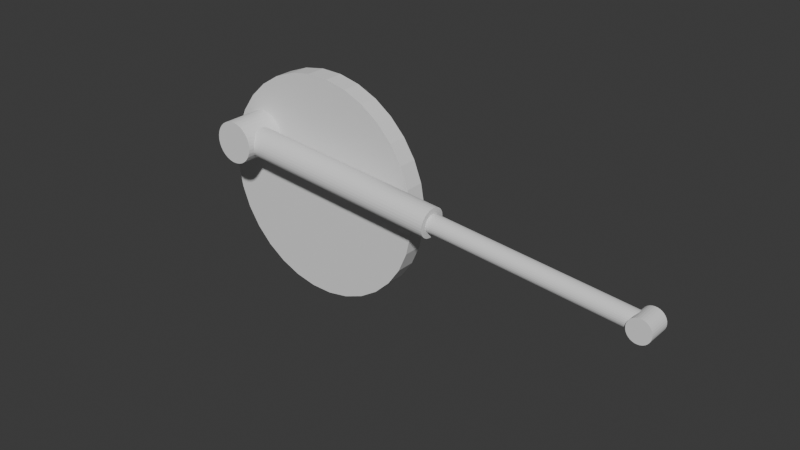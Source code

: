 # Source: TLOK.blend  (saved by Blender 4.3.34; exported with 4.5.12 LTS)
import bpy
from mathutils import Matrix  # noqa: F401  (used for matrix-valued properties, if any)

bpy.ops.wm.read_factory_settings(use_empty=True)
scene = bpy.context.scene
scene.name = 'Scene'

# ---- collections
col_collection = bpy.data.collections.new('Collection'); scene.collection.children.link(col_collection)

# ---- world
world_world = bpy.data.worlds.new('World'); scene.world = world_world
world_world.use_nodes = True; world_world.node_tree.nodes.clear()
_N = world_world.node_tree.nodes; _L = world_world.node_tree.links
n0 = _N.new('ShaderNodeOutputWorld'); n0.name = 'World Output'; n0.location = (300, 300)
n1 = _N.new('ShaderNodeBackground'); n1.name = 'Background'; n1.location = (10, 300)
n1.inputs[0].default_value = (0.05088, 0.05088, 0.05088, 1.0)
_L.new(n1.outputs[0], n0.inputs[0])
n0.is_active_output = True
world_world.color = (0.05088, 0.05088, 0.05088)
world_world.sun_shadow_jitter_overblur = 0.0

# ---- meshes
me_cylinder = bpy.data.meshes.new('Cylinder')
me_cylinder.from_pydata([(0.0, 1.0, -1.0), (0.0, 1.0, 1.0), (0.1951, 0.9808, -1.0), (0.1951, 0.9808, 1.0), (0.3827, 0.9239, -1.0), (0.3827, 0.9239, 1.0), (0.5556, 0.8315, -1.0), (0.5556, 0.8315, 1.0), (0.7071, 0.7071, -1.0), (0.7071, 0.7071, 1.0), (0.8315, 0.5556, -1.0), (0.8315, 0.5556, 1.0), (0.9239, 0.3827, -1.0), (0.9239, 0.3827, 1.0), (0.9808, 0.1951, -1.0), (0.9808, 0.1951, 1.0), (1.0, 0.0, -1.0), (1.0, 0.0, 1.0), (0.9808, -0.1951, -1.0), (0.9808, -0.1951, 1.0), (0.9239, -0.3827, -1.0), (0.9239, -0.3827, 1.0), (0.8315, -0.5556, -1.0), (0.8315, -0.5556, 1.0), (0.7071, -0.7071, -1.0), (0.7071, -0.7071, 1.0), (0.5556, -0.8315, -1.0), (0.5556, -0.8315, 1.0), (0.3827, -0.9239, -1.0), (0.3827, -0.9239, 1.0), (0.1951, -0.9808, -1.0), (0.1951, -0.9808, 1.0), (0.0, -1.0, -1.0), (0.0, -1.0, 1.0), (-0.1951, -0.9808, -1.0), (-0.1951, -0.9808, 1.0), (-0.3827, -0.9239, -1.0), (-0.3827, -0.9239, 1.0), (-0.5556, -0.8315, -1.0), (-0.5556, -0.8315, 1.0), (-0.7071, -0.7071, -1.0), (-0.7071, -0.7071, 1.0), (-0.8315, -0.5556, -1.0), (-0.8315, -0.5556, 1.0), (-0.9239, -0.3827, -1.0), (-0.9239, -0.3827, 1.0), (-0.9808, -0.1951, -1.0), (-0.9808, -0.1951, 1.0), (-1.0, 0.0, -1.0), (-1.0, 0.0, 1.0), (-0.9808, 0.1951, -1.0), (-0.9808, 0.1951, 1.0), (-0.9239, 0.3827, -1.0), (-0.9239, 0.3827, 1.0), (-0.8315, 0.5556, -1.0), (-0.8315, 0.5556, 1.0), (-0.7071, 0.7071, -1.0), (-0.7071, 0.7071, 1.0), (-0.5556, 0.8315, -1.0), (-0.5556, 0.8315, 1.0), (-0.3827, 0.9239, -1.0), (-0.3827, 0.9239, 1.0), (-0.1951, 0.9808, -1.0), (-0.1951, 0.9808, 1.0)], [], [(0, 1, 3, 2), (2, 3, 5, 4), (4, 5, 7, 6), (6, 7, 9, 8), (8, 9, 11, 10), (10, 11, 13, 12), (12, 13, 15, 14), (14, 15, 17, 16), (16, 17, 19, 18), (18, 19, 21, 20), (20, 21, 23, 22), (22, 23, 25, 24), (24, 25, 27, 26), (26, 27, 29, 28), (28, 29, 31, 30), (30, 31, 33, 32), (32, 33, 35, 34), (34, 35, 37, 36), (36, 37, 39, 38), (38, 39, 41, 40), (40, 41, 43, 42), (42, 43, 45, 44), (44, 45, 47, 46), (46, 47, 49, 48), (48, 49, 51, 50), (50, 51, 53, 52), (52, 53, 55, 54), (54, 55, 57, 56), (56, 57, 59, 58), (58, 59, 61, 60), (3, 1, 63, 61, 59, 57, 55, 53, 51, 49, 47, 45, 43, 41, 39, 37, 35, 33, 31, 29, 27, 25, 23, 21, 19, 17, 15, 13, 11, 9, 7, 5), (60, 61, 63, 62), (62, 63, 1, 0), (0, 2, 4, 6, 8, 10, 12, 14, 16, 18, 20, 22, 24, 26, 28, 30, 32, 34, 36, 38, 40, 42, 44, 46, 48, 50, 52, 54, 56, 58, 60, 62)])
_uv = me_cylinder.uv_layers.new(name='UVMap')
_uv.uv.foreach_set('vector', [1.0, 0.5, 1.0, 1.0, 0.9688, 1.0, 0.9688, 0.5, 0.9688, 0.5, 0.9688, 1.0, 0.9375, 1.0, 0.9375, 0.5, 0.9375, 0.5, 0.9375, 1.0, 0.9062, 1.0, 0.9062, 0.5, 0.9062, 0.5, 0.9062, 1.0, 0.875, 1.0, 0.875, 0.5, 0.875, 0.5, 0.875, 1.0, 0.8438, 1.0, 0.8438, 0.5, 0.8438, 0.5, 0.8438, 1.0, 0.8125, 1.0, 0.8125, 0.5, 0.8125, 0.5, 0.8125, 1.0, 0.7812, 1.0, 0.7812, 0.5, 0.7812, 0.5, 0.7812, 1.0, 0.75, 1.0, 0.75, 0.5, 0.75, 0.5, 0.75, 1.0, 0.7188, 1.0, 0.7188, 0.5, 0.7188, 0.5, 0.7188, 1.0, 0.6875, 1.0, 0.6875, 0.5, 0.6875, 0.5, 0.6875, 1.0, 0.6562, 1.0, 0.6562, 0.5, 0.6562, 0.5, 0.6562, 1.0, 0.625, 1.0, 0.625, 0.5, 0.625, 0.5, 0.625, 1.0, 0.5938, 1.0, 0.5938, 0.5, 0.5938, 0.5, 0.5938, 1.0, 0.5625, 1.0, 0.5625, 0.5, 0.5625, 0.5, 0.5625, 1.0, 0.5312, 1.0, 0.5312, 0.5, 0.5312, 0.5, 0.5312, 1.0, 0.5, 1.0, 0.5, 0.5, 0.5, 0.5, 0.5, 1.0, 0.4688, 1.0, 0.4688, 0.5, 0.4688, 0.5, 0.4688, 1.0, 0.4375, 1.0, 0.4375, 0.5, 0.4375, 0.5, 0.4375, 1.0, 0.4062, 1.0, 0.4062, 0.5, 0.4062, 0.5, 0.4062, 1.0, 0.375, 1.0, 0.375, 0.5, 0.375, 0.5, 0.375, 1.0, 0.3438, 1.0, 0.3438, 0.5, 0.3438, 0.5, 0.3438, 1.0, 0.3125, 1.0, 0.3125, 0.5, 0.3125, 0.5, 0.3125, 1.0, 0.2812, 1.0, 0.2812, 0.5, 0.2812, 0.5, 0.2812, 1.0, 0.25, 1.0, 0.25, 0.5, 0.25, 0.5, 0.25, 1.0, 0.2188, 1.0, 0.2188, 0.5, 0.2188, 0.5, 0.2188, 1.0, 0.1875, 1.0, 0.1875, 0.5, 0.1875, 0.5, 0.1875, 1.0, 0.1562, 1.0, 0.1562, 0.5, 0.1562, 0.5, 0.1562, 1.0, 0.125, 1.0, 0.125, 0.5, 0.125, 0.5, 0.125, 1.0, 0.09375, 1.0, 0.09375, 0.5, 0.09375, 0.5, 0.09375, 1.0, 0.0625, 1.0, 0.0625, 0.5, 0.2968, 0.4854, 0.25, 0.49, 0.2032, 0.4854, 0.1582, 0.4717, 0.1167, 0.4496, 0.08029, 0.4197, 0.05045, 0.3833, 0.02827, 0.3418, 0.01461, 0.2968, 0.01, 0.25, 0.01461, 0.2032, 0.02827, 0.1582, 0.05045, 0.1167, 0.08029, 0.08029, 0.1167, 0.05045, 0.1582, 0.02827, 0.2032, 0.01461, 0.25, 0.01, 0.2968, 0.01461, 0.3418, 0.02827, 0.3833, 0.05045, 0.4197, 0.08029, 0.4496, 0.1167, 0.4717, 0.1582, 0.4854, 0.2032, 0.49, 0.25, 0.4854, 0.2968, 0.4717, 0.3418, 0.4496, 0.3833, 0.4197, 0.4197, 0.3833, 0.4496, 0.3418, 0.4717, 0.0625, 0.5, 0.0625, 1.0, 0.03125, 1.0, 0.03125, 0.5, 0.03125, 0.5, 0.03125, 1.0, 0.0, 1.0, 0.0, 0.5, 0.75, 0.49, 0.7968, 0.4854, 0.8418, 0.4717, 0.8833, 0.4496, 0.9197, 0.4197, 0.9496, 0.3833, 0.9717, 0.3418, 0.9854, 0.2968, 0.99, 0.25, 0.9854, 0.2032, 0.9717, 0.1582, 0.9496, 0.1167, 0.9197, 0.08029, 0.8833, 0.05045, 0.8418, 0.02827, 0.7968, 0.01461, 0.75, 0.01, 0.7032, 0.01461, 0.6582, 0.02827, 0.6167, 0.05045, 0.5803, 0.08029, 0.5504, 0.1167, 0.5283, 0.1582, 0.5146, 0.2032, 0.51, 0.25, 0.5146, 0.2968, 0.5283, 0.3418, 0.5504, 0.3833, 0.5803, 0.4197, 0.6167, 0.4496, 0.6582, 0.4717, 0.7032, 0.4854])
me_cylinder.update()
me_cylinder_001 = bpy.data.meshes.new('Cylinder.001')
me_cylinder_001.from_pydata([(0.0, 1.0, -1.0), (0.0, 1.0, 1.0), (0.1951, 0.9808, -1.0), (0.1951, 0.9808, 1.0), (0.3827, 0.9239, -1.0), (0.3827, 0.9239, 1.0), (0.5556, 0.8315, -1.0), (0.5556, 0.8315, 1.0), (0.7071, 0.7071, -1.0), (0.7071, 0.7071, 1.0), (0.8315, 0.5556, -1.0), (0.8315, 0.5556, 1.0), (0.9239, 0.3827, -1.0), (0.9239, 0.3827, 1.0), (0.9808, 0.1951, -1.0), (0.9808, 0.1951, 1.0), (1.0, 0.0, -1.0), (1.0, 0.0, 1.0), (0.9808, -0.1951, -1.0), (0.9808, -0.1951, 1.0), (0.9239, -0.3827, -1.0), (0.9239, -0.3827, 1.0), (0.8315, -0.5556, -1.0), (0.8315, -0.5556, 1.0), (0.7071, -0.7071, -1.0), (0.7071, -0.7071, 1.0), (0.5556, -0.8315, -1.0), (0.5556, -0.8315, 1.0), (0.3827, -0.9239, -1.0), (0.3827, -0.9239, 1.0), (0.1951, -0.9808, -1.0), (0.1951, -0.9808, 1.0), (0.0, -1.0, -1.0), (0.0, -1.0, 1.0), (-0.1951, -0.9808, -1.0), (-0.1951, -0.9808, 1.0), (-0.3827, -0.9239, -1.0), (-0.3827, -0.9239, 1.0), (-0.5556, -0.8315, -1.0), (-0.5556, -0.8315, 1.0), (-0.7071, -0.7071, -1.0), (-0.7071, -0.7071, 1.0), (-0.8315, -0.5556, -1.0), (-0.8315, -0.5556, 1.0), (-0.9239, -0.3827, -1.0), (-0.9239, -0.3827, 1.0), (-0.9808, -0.1951, -1.0), (-0.9808, -0.1951, 1.0), (-1.0, 0.0, -1.0), (-1.0, 0.0, 1.0), (-0.9808, 0.1951, -1.0), (-0.9808, 0.1951, 1.0), (-0.9239, 0.3827, -1.0), (-0.9239, 0.3827, 1.0), (-0.8315, 0.5556, -1.0), (-0.8315, 0.5556, 1.0), (-0.7071, 0.7071, -1.0), (-0.7071, 0.7071, 1.0), (-0.5556, 0.8315, -1.0), (-0.5556, 0.8315, 1.0), (-0.3827, 0.9239, -1.0), (-0.3827, 0.9239, 1.0), (-0.1951, 0.9808, -1.0), (-0.1951, 0.9808, 1.0)], [], [(0, 1, 3, 2), (2, 3, 5, 4), (4, 5, 7, 6), (6, 7, 9, 8), (8, 9, 11, 10), (10, 11, 13, 12), (12, 13, 15, 14), (14, 15, 17, 16), (16, 17, 19, 18), (18, 19, 21, 20), (20, 21, 23, 22), (22, 23, 25, 24), (24, 25, 27, 26), (26, 27, 29, 28), (28, 29, 31, 30), (30, 31, 33, 32), (32, 33, 35, 34), (34, 35, 37, 36), (36, 37, 39, 38), (38, 39, 41, 40), (40, 41, 43, 42), (42, 43, 45, 44), (44, 45, 47, 46), (46, 47, 49, 48), (48, 49, 51, 50), (50, 51, 53, 52), (52, 53, 55, 54), (54, 55, 57, 56), (56, 57, 59, 58), (58, 59, 61, 60), (3, 1, 63, 61, 59, 57, 55, 53, 51, 49, 47, 45, 43, 41, 39, 37, 35, 33, 31, 29, 27, 25, 23, 21, 19, 17, 15, 13, 11, 9, 7, 5), (60, 61, 63, 62), (62, 63, 1, 0), (0, 2, 4, 6, 8, 10, 12, 14, 16, 18, 20, 22, 24, 26, 28, 30, 32, 34, 36, 38, 40, 42, 44, 46, 48, 50, 52, 54, 56, 58, 60, 62)])
_uv = me_cylinder_001.uv_layers.new(name='UVMap')
_uv.uv.foreach_set('vector', [1.0, 0.5, 1.0, 1.0, 0.9688, 1.0, 0.9688, 0.5, 0.9688, 0.5, 0.9688, 1.0, 0.9375, 1.0, 0.9375, 0.5, 0.9375, 0.5, 0.9375, 1.0, 0.9062, 1.0, 0.9062, 0.5, 0.9062, 0.5, 0.9062, 1.0, 0.875, 1.0, 0.875, 0.5, 0.875, 0.5, 0.875, 1.0, 0.8438, 1.0, 0.8438, 0.5, 0.8438, 0.5, 0.8438, 1.0, 0.8125, 1.0, 0.8125, 0.5, 0.8125, 0.5, 0.8125, 1.0, 0.7812, 1.0, 0.7812, 0.5, 0.7812, 0.5, 0.7812, 1.0, 0.75, 1.0, 0.75, 0.5, 0.75, 0.5, 0.75, 1.0, 0.7188, 1.0, 0.7188, 0.5, 0.7188, 0.5, 0.7188, 1.0, 0.6875, 1.0, 0.6875, 0.5, 0.6875, 0.5, 0.6875, 1.0, 0.6562, 1.0, 0.6562, 0.5, 0.6562, 0.5, 0.6562, 1.0, 0.625, 1.0, 0.625, 0.5, 0.625, 0.5, 0.625, 1.0, 0.5938, 1.0, 0.5938, 0.5, 0.5938, 0.5, 0.5938, 1.0, 0.5625, 1.0, 0.5625, 0.5, 0.5625, 0.5, 0.5625, 1.0, 0.5312, 1.0, 0.5312, 0.5, 0.5312, 0.5, 0.5312, 1.0, 0.5, 1.0, 0.5, 0.5, 0.5, 0.5, 0.5, 1.0, 0.4688, 1.0, 0.4688, 0.5, 0.4688, 0.5, 0.4688, 1.0, 0.4375, 1.0, 0.4375, 0.5, 0.4375, 0.5, 0.4375, 1.0, 0.4062, 1.0, 0.4062, 0.5, 0.4062, 0.5, 0.4062, 1.0, 0.375, 1.0, 0.375, 0.5, 0.375, 0.5, 0.375, 1.0, 0.3438, 1.0, 0.3438, 0.5, 0.3438, 0.5, 0.3438, 1.0, 0.3125, 1.0, 0.3125, 0.5, 0.3125, 0.5, 0.3125, 1.0, 0.2812, 1.0, 0.2812, 0.5, 0.2812, 0.5, 0.2812, 1.0, 0.25, 1.0, 0.25, 0.5, 0.25, 0.5, 0.25, 1.0, 0.2188, 1.0, 0.2188, 0.5, 0.2188, 0.5, 0.2188, 1.0, 0.1875, 1.0, 0.1875, 0.5, 0.1875, 0.5, 0.1875, 1.0, 0.1562, 1.0, 0.1562, 0.5, 0.1562, 0.5, 0.1562, 1.0, 0.125, 1.0, 0.125, 0.5, 0.125, 0.5, 0.125, 1.0, 0.09375, 1.0, 0.09375, 0.5, 0.09375, 0.5, 0.09375, 1.0, 0.0625, 1.0, 0.0625, 0.5, 0.2968, 0.4854, 0.25, 0.49, 0.2032, 0.4854, 0.1582, 0.4717, 0.1167, 0.4496, 0.08029, 0.4197, 0.05045, 0.3833, 0.02827, 0.3418, 0.01461, 0.2968, 0.01, 0.25, 0.01461, 0.2032, 0.02827, 0.1582, 0.05045, 0.1167, 0.08029, 0.08029, 0.1167, 0.05045, 0.1582, 0.02827, 0.2032, 0.01461, 0.25, 0.01, 0.2968, 0.01461, 0.3418, 0.02827, 0.3833, 0.05045, 0.4197, 0.08029, 0.4496, 0.1167, 0.4717, 0.1582, 0.4854, 0.2032, 0.49, 0.25, 0.4854, 0.2968, 0.4717, 0.3418, 0.4496, 0.3833, 0.4197, 0.4197, 0.3833, 0.4496, 0.3418, 0.4717, 0.0625, 0.5, 0.0625, 1.0, 0.03125, 1.0, 0.03125, 0.5, 0.03125, 0.5, 0.03125, 1.0, 0.0, 1.0, 0.0, 0.5, 0.75, 0.49, 0.7968, 0.4854, 0.8418, 0.4717, 0.8833, 0.4496, 0.9197, 0.4197, 0.9496, 0.3833, 0.9717, 0.3418, 0.9854, 0.2968, 0.99, 0.25, 0.9854, 0.2032, 0.9717, 0.1582, 0.9496, 0.1167, 0.9197, 0.08029, 0.8833, 0.05045, 0.8418, 0.02827, 0.7968, 0.01461, 0.75, 0.01, 0.7032, 0.01461, 0.6582, 0.02827, 0.6167, 0.05045, 0.5803, 0.08029, 0.5504, 0.1167, 0.5283, 0.1582, 0.5146, 0.2032, 0.51, 0.25, 0.5146, 0.2968, 0.5283, 0.3418, 0.5504, 0.3833, 0.5803, 0.4197, 0.6167, 0.4496, 0.6582, 0.4717, 0.7032, 0.4854])
me_cylinder_001.update()
me_cylinder_002 = bpy.data.meshes.new('Cylinder.002')
me_cylinder_002.from_pydata([(0.0, 1.0, -1.0), (0.0, 1.0, 1.0), (0.1951, 0.9808, -1.0), (0.1951, 0.9808, 1.0), (0.3827, 0.9239, -1.0), (0.3827, 0.9239, 1.0), (0.5556, 0.8315, -1.0), (0.5556, 0.8315, 1.0), (0.7071, 0.7071, -1.0), (0.7071, 0.7071, 1.0), (0.8315, 0.5556, -1.0), (0.8315, 0.5556, 1.0), (0.9239, 0.3827, -1.0), (0.9239, 0.3827, 1.0), (0.9808, 0.1951, -1.0), (0.9808, 0.1951, 1.0), (1.0, 0.0, -1.0), (1.0, 0.0, 1.0), (0.9808, -0.1951, -1.0), (0.9808, -0.1951, 1.0), (0.9239, -0.3827, -1.0), (0.9239, -0.3827, 1.0), (0.8315, -0.5556, -1.0), (0.8315, -0.5556, 1.0), (0.7071, -0.7071, -1.0), (0.7071, -0.7071, 1.0), (0.5556, -0.8315, -1.0), (0.5556, -0.8315, 1.0), (0.3827, -0.9239, -1.0), (0.3827, -0.9239, 1.0), (0.1951, -0.9808, -1.0), (0.1951, -0.9808, 1.0), (0.0, -1.0, -1.0), (0.0, -1.0, 1.0), (-0.1951, -0.9808, -1.0), (-0.1951, -0.9808, 1.0), (-0.3827, -0.9239, -1.0), (-0.3827, -0.9239, 1.0), (-0.5556, -0.8315, -1.0), (-0.5556, -0.8315, 1.0), (-0.7071, -0.7071, -1.0), (-0.7071, -0.7071, 1.0), (-0.8315, -0.5556, -1.0), (-0.8315, -0.5556, 1.0), (-0.9239, -0.3827, -1.0), (-0.9239, -0.3827, 1.0), (-0.9808, -0.1951, -1.0), (-0.9808, -0.1951, 1.0), (-1.0, 0.0, -1.0), (-1.0, 0.0, 1.0), (-0.9808, 0.1951, -1.0), (-0.9808, 0.1951, 1.0), (-0.9239, 0.3827, -1.0), (-0.9239, 0.3827, 1.0), (-0.8315, 0.5556, -1.0), (-0.8315, 0.5556, 1.0), (-0.7071, 0.7071, -1.0), (-0.7071, 0.7071, 1.0), (-0.5556, 0.8315, -1.0), (-0.5556, 0.8315, 1.0), (-0.3827, 0.9239, -1.0), (-0.3827, 0.9239, 1.0), (-0.1951, 0.9808, -1.0), (-0.1951, 0.9808, 1.0)], [], [(0, 1, 3, 2), (2, 3, 5, 4), (4, 5, 7, 6), (6, 7, 9, 8), (8, 9, 11, 10), (10, 11, 13, 12), (12, 13, 15, 14), (14, 15, 17, 16), (16, 17, 19, 18), (18, 19, 21, 20), (20, 21, 23, 22), (22, 23, 25, 24), (24, 25, 27, 26), (26, 27, 29, 28), (28, 29, 31, 30), (30, 31, 33, 32), (32, 33, 35, 34), (34, 35, 37, 36), (36, 37, 39, 38), (38, 39, 41, 40), (40, 41, 43, 42), (42, 43, 45, 44), (44, 45, 47, 46), (46, 47, 49, 48), (48, 49, 51, 50), (50, 51, 53, 52), (52, 53, 55, 54), (54, 55, 57, 56), (56, 57, 59, 58), (58, 59, 61, 60), (3, 1, 63, 61, 59, 57, 55, 53, 51, 49, 47, 45, 43, 41, 39, 37, 35, 33, 31, 29, 27, 25, 23, 21, 19, 17, 15, 13, 11, 9, 7, 5), (60, 61, 63, 62), (62, 63, 1, 0), (0, 2, 4, 6, 8, 10, 12, 14, 16, 18, 20, 22, 24, 26, 28, 30, 32, 34, 36, 38, 40, 42, 44, 46, 48, 50, 52, 54, 56, 58, 60, 62)])
_uv = me_cylinder_002.uv_layers.new(name='UVMap')
_uv.uv.foreach_set('vector', [1.0, 0.5, 1.0, 1.0, 0.9688, 1.0, 0.9688, 0.5, 0.9688, 0.5, 0.9688, 1.0, 0.9375, 1.0, 0.9375, 0.5, 0.9375, 0.5, 0.9375, 1.0, 0.9062, 1.0, 0.9062, 0.5, 0.9062, 0.5, 0.9062, 1.0, 0.875, 1.0, 0.875, 0.5, 0.875, 0.5, 0.875, 1.0, 0.8438, 1.0, 0.8438, 0.5, 0.8438, 0.5, 0.8438, 1.0, 0.8125, 1.0, 0.8125, 0.5, 0.8125, 0.5, 0.8125, 1.0, 0.7812, 1.0, 0.7812, 0.5, 0.7812, 0.5, 0.7812, 1.0, 0.75, 1.0, 0.75, 0.5, 0.75, 0.5, 0.75, 1.0, 0.7188, 1.0, 0.7188, 0.5, 0.7188, 0.5, 0.7188, 1.0, 0.6875, 1.0, 0.6875, 0.5, 0.6875, 0.5, 0.6875, 1.0, 0.6562, 1.0, 0.6562, 0.5, 0.6562, 0.5, 0.6562, 1.0, 0.625, 1.0, 0.625, 0.5, 0.625, 0.5, 0.625, 1.0, 0.5938, 1.0, 0.5938, 0.5, 0.5938, 0.5, 0.5938, 1.0, 0.5625, 1.0, 0.5625, 0.5, 0.5625, 0.5, 0.5625, 1.0, 0.5312, 1.0, 0.5312, 0.5, 0.5312, 0.5, 0.5312, 1.0, 0.5, 1.0, 0.5, 0.5, 0.5, 0.5, 0.5, 1.0, 0.4688, 1.0, 0.4688, 0.5, 0.4688, 0.5, 0.4688, 1.0, 0.4375, 1.0, 0.4375, 0.5, 0.4375, 0.5, 0.4375, 1.0, 0.4062, 1.0, 0.4062, 0.5, 0.4062, 0.5, 0.4062, 1.0, 0.375, 1.0, 0.375, 0.5, 0.375, 0.5, 0.375, 1.0, 0.3438, 1.0, 0.3438, 0.5, 0.3438, 0.5, 0.3438, 1.0, 0.3125, 1.0, 0.3125, 0.5, 0.3125, 0.5, 0.3125, 1.0, 0.2812, 1.0, 0.2812, 0.5, 0.2812, 0.5, 0.2812, 1.0, 0.25, 1.0, 0.25, 0.5, 0.25, 0.5, 0.25, 1.0, 0.2188, 1.0, 0.2188, 0.5, 0.2188, 0.5, 0.2188, 1.0, 0.1875, 1.0, 0.1875, 0.5, 0.1875, 0.5, 0.1875, 1.0, 0.1562, 1.0, 0.1562, 0.5, 0.1562, 0.5, 0.1562, 1.0, 0.125, 1.0, 0.125, 0.5, 0.125, 0.5, 0.125, 1.0, 0.09375, 1.0, 0.09375, 0.5, 0.09375, 0.5, 0.09375, 1.0, 0.0625, 1.0, 0.0625, 0.5, 0.2968, 0.4854, 0.25, 0.49, 0.2032, 0.4854, 0.1582, 0.4717, 0.1167, 0.4496, 0.08029, 0.4197, 0.05045, 0.3833, 0.02827, 0.3418, 0.01461, 0.2968, 0.01, 0.25, 0.01461, 0.2032, 0.02827, 0.1582, 0.05045, 0.1167, 0.08029, 0.08029, 0.1167, 0.05045, 0.1582, 0.02827, 0.2032, 0.01461, 0.25, 0.01, 0.2968, 0.01461, 0.3418, 0.02827, 0.3833, 0.05045, 0.4197, 0.08029, 0.4496, 0.1167, 0.4717, 0.1582, 0.4854, 0.2032, 0.49, 0.25, 0.4854, 0.2968, 0.4717, 0.3418, 0.4496, 0.3833, 0.4197, 0.4197, 0.3833, 0.4496, 0.3418, 0.4717, 0.0625, 0.5, 0.0625, 1.0, 0.03125, 1.0, 0.03125, 0.5, 0.03125, 0.5, 0.03125, 1.0, 0.0, 1.0, 0.0, 0.5, 0.75, 0.49, 0.7968, 0.4854, 0.8418, 0.4717, 0.8833, 0.4496, 0.9197, 0.4197, 0.9496, 0.3833, 0.9717, 0.3418, 0.9854, 0.2968, 0.99, 0.25, 0.9854, 0.2032, 0.9717, 0.1582, 0.9496, 0.1167, 0.9197, 0.08029, 0.8833, 0.05045, 0.8418, 0.02827, 0.7968, 0.01461, 0.75, 0.01, 0.7032, 0.01461, 0.6582, 0.02827, 0.6167, 0.05045, 0.5803, 0.08029, 0.5504, 0.1167, 0.5283, 0.1582, 0.5146, 0.2032, 0.51, 0.25, 0.5146, 0.2968, 0.5283, 0.3418, 0.5504, 0.3833, 0.5803, 0.4197, 0.6167, 0.4496, 0.6582, 0.4717, 0.7032, 0.4854])
me_cylinder_002.update()
me_cylinder_003 = bpy.data.meshes.new('Cylinder.003')
me_cylinder_003.from_pydata([(0.0, 1.0, 0.0004615), (0.0, 1.0, 2.0), (0.1951, 0.9808, 0.0004615), (0.1951, 0.9808, 2.0), (0.3827, 0.9239, 0.0004615), (0.3827, 0.9239, 2.0), (0.5556, 0.8315, 0.0004615), (0.5556, 0.8315, 2.0), (0.7071, 0.7071, 0.0004615), (0.7071, 0.7071, 2.0), (0.8315, 0.5556, 0.0004615), (0.8315, 0.5556, 2.0), (0.9239, 0.3827, 0.0004615), (0.9239, 0.3827, 2.0), (0.9808, 0.1951, 0.0004615), (0.9808, 0.1951, 2.0), (1.0, 0.0, 0.0004615), (1.0, 0.0, 2.0), (0.9808, -0.1951, 0.0004615), (0.9808, -0.1951, 2.0), (0.9239, -0.3827, 0.0004615), (0.9239, -0.3827, 2.0), (0.8315, -0.5556, 0.0004615), (0.8315, -0.5556, 2.0), (0.7071, -0.7071, 0.0004615), (0.7071, -0.7071, 2.0), (0.5556, -0.8315, 0.0004615), (0.5556, -0.8315, 2.0), (0.3827, -0.9239, 0.0004615), (0.3827, -0.9239, 2.0), (0.1951, -0.9808, 0.0004615), (0.1951, -0.9808, 2.0), (0.0, -1.0, 0.0004615), (0.0, -1.0, 2.0), (-0.1951, -0.9808, 0.0004615), (-0.1951, -0.9808, 2.0), (-0.3827, -0.9239, 0.0004615), (-0.3827, -0.9239, 2.0), (-0.5556, -0.8315, 0.0004615), (-0.5556, -0.8315, 2.0), (-0.7071, -0.7071, 0.0004615), (-0.7071, -0.7071, 2.0), (-0.8315, -0.5556, 0.0004615), (-0.8315, -0.5556, 2.0), (-0.9239, -0.3827, 0.0004615), (-0.9239, -0.3827, 2.0), (-0.9808, -0.1951, 0.0004615), (-0.9808, -0.1951, 2.0), (-1.0, 0.0, 0.0004615), (-1.0, 0.0, 2.0), (-0.9808, 0.1951, 0.0004615), (-0.9808, 0.1951, 2.0), (-0.9239, 0.3827, 0.0004615), (-0.9239, 0.3827, 2.0), (-0.8315, 0.5556, 0.0004615), (-0.8315, 0.5556, 2.0), (-0.7071, 0.7071, 0.0004615), (-0.7071, 0.7071, 2.0), (-0.5556, 0.8315, 0.0004615), (-0.5556, 0.8315, 2.0), (-0.3827, 0.9239, 0.0004615), (-0.3827, 0.9239, 2.0), (-0.1951, 0.9808, 0.0004615), (-0.1951, 0.9808, 2.0)], [], [(0, 1, 3, 2), (2, 3, 5, 4), (4, 5, 7, 6), (6, 7, 9, 8), (8, 9, 11, 10), (10, 11, 13, 12), (12, 13, 15, 14), (14, 15, 17, 16), (16, 17, 19, 18), (18, 19, 21, 20), (20, 21, 23, 22), (22, 23, 25, 24), (24, 25, 27, 26), (26, 27, 29, 28), (28, 29, 31, 30), (30, 31, 33, 32), (32, 33, 35, 34), (34, 35, 37, 36), (36, 37, 39, 38), (38, 39, 41, 40), (40, 41, 43, 42), (42, 43, 45, 44), (44, 45, 47, 46), (46, 47, 49, 48), (48, 49, 51, 50), (50, 51, 53, 52), (52, 53, 55, 54), (54, 55, 57, 56), (56, 57, 59, 58), (58, 59, 61, 60), (3, 1, 63, 61, 59, 57, 55, 53, 51, 49, 47, 45, 43, 41, 39, 37, 35, 33, 31, 29, 27, 25, 23, 21, 19, 17, 15, 13, 11, 9, 7, 5), (60, 61, 63, 62), (62, 63, 1, 0), (0, 2, 4, 6, 8, 10, 12, 14, 16, 18, 20, 22, 24, 26, 28, 30, 32, 34, 36, 38, 40, 42, 44, 46, 48, 50, 52, 54, 56, 58, 60, 62)])
_uv = me_cylinder_003.uv_layers.new(name='UVMap')
_uv.uv.foreach_set('vector', [1.0, 0.5, 1.0, 1.0, 0.9688, 1.0, 0.9688, 0.5, 0.9688, 0.5, 0.9688, 1.0, 0.9375, 1.0, 0.9375, 0.5, 0.9375, 0.5, 0.9375, 1.0, 0.9062, 1.0, 0.9062, 0.5, 0.9062, 0.5, 0.9062, 1.0, 0.875, 1.0, 0.875, 0.5, 0.875, 0.5, 0.875, 1.0, 0.8438, 1.0, 0.8438, 0.5, 0.8438, 0.5, 0.8438, 1.0, 0.8125, 1.0, 0.8125, 0.5, 0.8125, 0.5, 0.8125, 1.0, 0.7812, 1.0, 0.7812, 0.5, 0.7812, 0.5, 0.7812, 1.0, 0.75, 1.0, 0.75, 0.5, 0.75, 0.5, 0.75, 1.0, 0.7188, 1.0, 0.7188, 0.5, 0.7188, 0.5, 0.7188, 1.0, 0.6875, 1.0, 0.6875, 0.5, 0.6875, 0.5, 0.6875, 1.0, 0.6562, 1.0, 0.6562, 0.5, 0.6562, 0.5, 0.6562, 1.0, 0.625, 1.0, 0.625, 0.5, 0.625, 0.5, 0.625, 1.0, 0.5938, 1.0, 0.5938, 0.5, 0.5938, 0.5, 0.5938, 1.0, 0.5625, 1.0, 0.5625, 0.5, 0.5625, 0.5, 0.5625, 1.0, 0.5312, 1.0, 0.5312, 0.5, 0.5312, 0.5, 0.5312, 1.0, 0.5, 1.0, 0.5, 0.5, 0.5, 0.5, 0.5, 1.0, 0.4688, 1.0, 0.4688, 0.5, 0.4688, 0.5, 0.4688, 1.0, 0.4375, 1.0, 0.4375, 0.5, 0.4375, 0.5, 0.4375, 1.0, 0.4062, 1.0, 0.4062, 0.5, 0.4062, 0.5, 0.4062, 1.0, 0.375, 1.0, 0.375, 0.5, 0.375, 0.5, 0.375, 1.0, 0.3438, 1.0, 0.3438, 0.5, 0.3438, 0.5, 0.3438, 1.0, 0.3125, 1.0, 0.3125, 0.5, 0.3125, 0.5, 0.3125, 1.0, 0.2812, 1.0, 0.2812, 0.5, 0.2812, 0.5, 0.2812, 1.0, 0.25, 1.0, 0.25, 0.5, 0.25, 0.5, 0.25, 1.0, 0.2188, 1.0, 0.2188, 0.5, 0.2188, 0.5, 0.2188, 1.0, 0.1875, 1.0, 0.1875, 0.5, 0.1875, 0.5, 0.1875, 1.0, 0.1562, 1.0, 0.1562, 0.5, 0.1562, 0.5, 0.1562, 1.0, 0.125, 1.0, 0.125, 0.5, 0.125, 0.5, 0.125, 1.0, 0.09375, 1.0, 0.09375, 0.5, 0.09375, 0.5, 0.09375, 1.0, 0.0625, 1.0, 0.0625, 0.5, 0.2968, 0.4854, 0.25, 0.49, 0.2032, 0.4854, 0.1582, 0.4717, 0.1167, 0.4496, 0.08029, 0.4197, 0.05045, 0.3833, 0.02827, 0.3418, 0.01461, 0.2968, 0.01, 0.25, 0.01461, 0.2032, 0.02827, 0.1582, 0.05045, 0.1167, 0.08029, 0.08029, 0.1167, 0.05045, 0.1582, 0.02827, 0.2032, 0.01461, 0.25, 0.01, 0.2968, 0.01461, 0.3418, 0.02827, 0.3833, 0.05045, 0.4197, 0.08029, 0.4496, 0.1167, 0.4717, 0.1582, 0.4854, 0.2032, 0.49, 0.25, 0.4854, 0.2968, 0.4717, 0.3418, 0.4496, 0.3833, 0.4197, 0.4197, 0.3833, 0.4496, 0.3418, 0.4717, 0.0625, 0.5, 0.0625, 1.0, 0.03125, 1.0, 0.03125, 0.5, 0.03125, 0.5, 0.03125, 1.0, 0.0, 1.0, 0.0, 0.5, 0.75, 0.49, 0.7968, 0.4854, 0.8418, 0.4717, 0.8833, 0.4496, 0.9197, 0.4197, 0.9496, 0.3833, 0.9717, 0.3418, 0.9854, 0.2968, 0.99, 0.25, 0.9854, 0.2032, 0.9717, 0.1582, 0.9496, 0.1167, 0.9197, 0.08029, 0.8833, 0.05045, 0.8418, 0.02827, 0.7968, 0.01461, 0.75, 0.01, 0.7032, 0.01461, 0.6582, 0.02827, 0.6167, 0.05045, 0.5803, 0.08029, 0.5504, 0.1167, 0.5283, 0.1582, 0.5146, 0.2032, 0.51, 0.25, 0.5146, 0.2968, 0.5283, 0.3418, 0.5504, 0.3833, 0.5803, 0.4197, 0.6167, 0.4496, 0.6582, 0.4717, 0.7032, 0.4854])
me_cylinder_003.update()
me_cylinder_004 = bpy.data.meshes.new('Cylinder.004')
me_cylinder_004.from_pydata([(-9.537e-07, 1.0, -1.992), (-9.537e-07, 1.0, 0.008497), (0.1951, 0.9808, -1.992), (0.1951, 0.9808, 0.008497), (0.3827, 0.9239, -1.992), (0.3827, 0.9239, 0.008497), (0.5556, 0.8315, -1.992), (0.5556, 0.8315, 0.008497), (0.7071, 0.7071, -1.992), (0.7071, 0.7071, 0.008497), (0.8315, 0.5556, -1.992), (0.8315, 0.5556, 0.008497), (0.9239, 0.3827, -1.992), (0.9239, 0.3827, 0.008497), (0.9808, 0.1951, -1.992), (0.9808, 0.1951, 0.008497), (1.0, 0.0, -1.992), (1.0, 0.0, 0.008497), (0.9808, -0.1951, -1.992), (0.9808, -0.1951, 0.008497), (0.9239, -0.3827, -1.992), (0.9239, -0.3827, 0.008497), (0.8315, -0.5556, -1.992), (0.8315, -0.5556, 0.008497), (0.7071, -0.7071, -1.992), (0.7071, -0.7071, 0.008497), (0.5556, -0.8315, -1.992), (0.5556, -0.8315, 0.008497), (0.3827, -0.9239, -1.992), (0.3827, -0.9239, 0.008497), (0.1951, -0.9808, -1.992), (0.1951, -0.9808, 0.008497), (-9.537e-07, -1.0, -1.992), (-9.537e-07, -1.0, 0.008497), (-0.1951, -0.9808, -1.992), (-0.1951, -0.9808, 0.008497), (-0.3827, -0.9239, -1.992), (-0.3827, -0.9239, 0.008497), (-0.5556, -0.8315, -1.992), (-0.5556, -0.8315, 0.008497), (-0.7071, -0.7071, -1.992), (-0.7071, -0.7071, 0.008497), (-0.8315, -0.5556, -1.992), (-0.8315, -0.5556, 0.008497), (-0.9239, -0.3827, -1.992), (-0.9239, -0.3827, 0.008497), (-0.9808, -0.1951, -1.992), (-0.9808, -0.1951, 0.008497), (-1.0, 0.0, -1.992), (-1.0, 0.0, 0.008497), (-0.9808, 0.1951, -1.992), (-0.9808, 0.1951, 0.008497), (-0.9239, 0.3827, -1.992), (-0.9239, 0.3827, 0.008497), (-0.8315, 0.5556, -1.992), (-0.8315, 0.5556, 0.008497), (-0.7071, 0.7071, -1.992), (-0.7071, 0.7071, 0.008497), (-0.5556, 0.8315, -1.992), (-0.5556, 0.8315, 0.008497), (-0.3827, 0.9239, -1.992), (-0.3827, 0.9239, 0.008497), (-0.1951, 0.9808, -1.992), (-0.1951, 0.9808, 0.008497)], [], [(0, 1, 3, 2), (2, 3, 5, 4), (4, 5, 7, 6), (6, 7, 9, 8), (8, 9, 11, 10), (10, 11, 13, 12), (12, 13, 15, 14), (14, 15, 17, 16), (16, 17, 19, 18), (18, 19, 21, 20), (20, 21, 23, 22), (22, 23, 25, 24), (24, 25, 27, 26), (26, 27, 29, 28), (28, 29, 31, 30), (30, 31, 33, 32), (32, 33, 35, 34), (34, 35, 37, 36), (36, 37, 39, 38), (38, 39, 41, 40), (40, 41, 43, 42), (42, 43, 45, 44), (44, 45, 47, 46), (46, 47, 49, 48), (48, 49, 51, 50), (50, 51, 53, 52), (52, 53, 55, 54), (54, 55, 57, 56), (56, 57, 59, 58), (58, 59, 61, 60), (3, 1, 63, 61, 59, 57, 55, 53, 51, 49, 47, 45, 43, 41, 39, 37, 35, 33, 31, 29, 27, 25, 23, 21, 19, 17, 15, 13, 11, 9, 7, 5), (60, 61, 63, 62), (62, 63, 1, 0), (0, 2, 4, 6, 8, 10, 12, 14, 16, 18, 20, 22, 24, 26, 28, 30, 32, 34, 36, 38, 40, 42, 44, 46, 48, 50, 52, 54, 56, 58, 60, 62)])
_uv = me_cylinder_004.uv_layers.new(name='UVMap')
_uv.uv.foreach_set('vector', [1.0, 0.5, 1.0, 1.0, 0.9688, 1.0, 0.9688, 0.5, 0.9688, 0.5, 0.9688, 1.0, 0.9375, 1.0, 0.9375, 0.5, 0.9375, 0.5, 0.9375, 1.0, 0.9062, 1.0, 0.9062, 0.5, 0.9062, 0.5, 0.9062, 1.0, 0.875, 1.0, 0.875, 0.5, 0.875, 0.5, 0.875, 1.0, 0.8438, 1.0, 0.8438, 0.5, 0.8438, 0.5, 0.8438, 1.0, 0.8125, 1.0, 0.8125, 0.5, 0.8125, 0.5, 0.8125, 1.0, 0.7812, 1.0, 0.7812, 0.5, 0.7812, 0.5, 0.7812, 1.0, 0.75, 1.0, 0.75, 0.5, 0.75, 0.5, 0.75, 1.0, 0.7188, 1.0, 0.7188, 0.5, 0.7188, 0.5, 0.7188, 1.0, 0.6875, 1.0, 0.6875, 0.5, 0.6875, 0.5, 0.6875, 1.0, 0.6562, 1.0, 0.6562, 0.5, 0.6562, 0.5, 0.6562, 1.0, 0.625, 1.0, 0.625, 0.5, 0.625, 0.5, 0.625, 1.0, 0.5938, 1.0, 0.5938, 0.5, 0.5938, 0.5, 0.5938, 1.0, 0.5625, 1.0, 0.5625, 0.5, 0.5625, 0.5, 0.5625, 1.0, 0.5312, 1.0, 0.5312, 0.5, 0.5312, 0.5, 0.5312, 1.0, 0.5, 1.0, 0.5, 0.5, 0.5, 0.5, 0.5, 1.0, 0.4688, 1.0, 0.4688, 0.5, 0.4688, 0.5, 0.4688, 1.0, 0.4375, 1.0, 0.4375, 0.5, 0.4375, 0.5, 0.4375, 1.0, 0.4062, 1.0, 0.4062, 0.5, 0.4062, 0.5, 0.4062, 1.0, 0.375, 1.0, 0.375, 0.5, 0.375, 0.5, 0.375, 1.0, 0.3438, 1.0, 0.3438, 0.5, 0.3438, 0.5, 0.3438, 1.0, 0.3125, 1.0, 0.3125, 0.5, 0.3125, 0.5, 0.3125, 1.0, 0.2812, 1.0, 0.2812, 0.5, 0.2812, 0.5, 0.2812, 1.0, 0.25, 1.0, 0.25, 0.5, 0.25, 0.5, 0.25, 1.0, 0.2188, 1.0, 0.2188, 0.5, 0.2188, 0.5, 0.2188, 1.0, 0.1875, 1.0, 0.1875, 0.5, 0.1875, 0.5, 0.1875, 1.0, 0.1562, 1.0, 0.1562, 0.5, 0.1562, 0.5, 0.1562, 1.0, 0.125, 1.0, 0.125, 0.5, 0.125, 0.5, 0.125, 1.0, 0.09375, 1.0, 0.09375, 0.5, 0.09375, 0.5, 0.09375, 1.0, 0.0625, 1.0, 0.0625, 0.5, 0.2968, 0.4854, 0.25, 0.49, 0.2032, 0.4854, 0.1582, 0.4717, 0.1167, 0.4496, 0.08029, 0.4197, 0.05045, 0.3833, 0.02827, 0.3418, 0.01461, 0.2968, 0.01, 0.25, 0.01461, 0.2032, 0.02827, 0.1582, 0.05045, 0.1167, 0.08029, 0.08029, 0.1167, 0.05045, 0.1582, 0.02827, 0.2032, 0.01461, 0.25, 0.01, 0.2968, 0.01461, 0.3418, 0.02827, 0.3833, 0.05045, 0.4197, 0.08029, 0.4496, 0.1167, 0.4717, 0.1582, 0.4854, 0.2032, 0.49, 0.25, 0.4854, 0.2968, 0.4717, 0.3418, 0.4496, 0.3833, 0.4197, 0.4197, 0.3833, 0.4496, 0.3418, 0.4717, 0.0625, 0.5, 0.0625, 1.0, 0.03125, 1.0, 0.03125, 0.5, 0.03125, 0.5, 0.03125, 1.0, 0.0, 1.0, 0.0, 0.5, 0.75, 0.49, 0.7968, 0.4854, 0.8418, 0.4717, 0.8833, 0.4496, 0.9197, 0.4197, 0.9496, 0.3833, 0.9717, 0.3418, 0.9854, 0.2968, 0.99, 0.25, 0.9854, 0.2032, 0.9717, 0.1582, 0.9496, 0.1167, 0.9197, 0.08029, 0.8833, 0.05045, 0.8418, 0.02827, 0.7968, 0.01461, 0.75, 0.01, 0.7032, 0.01461, 0.6582, 0.02827, 0.6167, 0.05045, 0.5803, 0.08029, 0.5504, 0.1167, 0.5283, 0.1582, 0.5146, 0.2032, 0.51, 0.25, 0.5146, 0.2968, 0.5283, 0.3418, 0.5504, 0.3833, 0.5803, 0.4197, 0.6167, 0.4496, 0.6582, 0.4717, 0.7032, 0.4854])
me_cylinder_004.update()

# ---- objects
ob_cylinder = bpy.data.objects.new('Cylinder', me_cylinder)
ob_cylinder_001 = bpy.data.objects.new('Cylinder.001', me_cylinder_001)
ob_cylinder_002 = bpy.data.objects.new('Cylinder.002', me_cylinder_002)
ob_cylinder_003 = bpy.data.objects.new('Cylinder.003', me_cylinder_003)
ob_cylinder_004 = bpy.data.objects.new('Cylinder.004', me_cylinder_004)

# ---- transforms, parenting, visibility, modifiers, constraints
ob_cylinder.location = (-0.004208, -0.0003791, -0.004151)
ob_cylinder.rotation_euler = (1.571, -7.342, 0.0)
ob_cylinder.scale = (1.0, 1.0, 0.08505)
ob_cylinder_001.parent = ob_cylinder
ob_cylinder_001.matrix_parent_inverse = Matrix(((1.0, 0.0, 0.0, -0.0), (0.0, -4.371e-08, 1.0, 0.0), (0.0, -11.76, -5.139e-07, 0.0), (-0.0, 0.0, -0.0, 1.0)))
ob_cylinder_001.location = (0.0, -0.2574, 0.7306)
ob_cylinder_001.rotation_euler = (-1.571, -2.22e-16, 2.22e-16)
ob_cylinder_001.scale = (0.1854, 0.1854, 0.1854)
ob_cylinder_002.location = (3.183, -0.2628, 0.0)
ob_cylinder_002.rotation_euler = (1.571, -0.0, 0.0)
ob_cylinder_002.scale = (0.102, 0.102, 0.102)
ob_cylinder_003.location = (0.6694, -1.042, -0.3501)
ob_cylinder_003.scale = (0.08003, 0.08003, 1.0)
_c = ob_cylinder_003.constraints.new('COPY_LOCATION'); _c.name = 'Copy Location'
_c.active = False
_c.target = ob_cylinder_002
_c = ob_cylinder_003.constraints.new('TRACK_TO'); _c.name = 'Track To'
_c.target = ob_cylinder_001
_c.track_axis = 'TRACK_Z'
ob_cylinder_004.location = (1.836, -0.3241, 1.122)
ob_cylinder_004.scale = (0.1295, 0.1295, 1.0)
_c = ob_cylinder_004.constraints.new('COPY_LOCATION'); _c.name = 'Copy Location'
_c.target = ob_cylinder_001
_c = ob_cylinder_004.constraints.new('TRACK_TO'); _c.name = 'Track To'
_c.target = ob_cylinder_002

# ---- collection membership
col_collection.objects.link(ob_cylinder)
col_collection.objects.link(ob_cylinder_001)
col_collection.objects.link(ob_cylinder_002)
col_collection.objects.link(ob_cylinder_003)
col_collection.objects.link(ob_cylinder_004)

# ---- scene / render settings (as saved in the file)
scene.frame_start = 1; scene.frame_end = 90; scene.frame_set(14)
scene.render.engine = 'BLENDER_EEVEE_NEXT'
bpy.context.view_layer.update()

# ---- added for rendering (the .blend has no active camera and no usable light): camera, sun
cam_auto = bpy.data.cameras.new('AutoCamera')
cam_auto.lens = 50.0
cam_auto.sensor_width = 36.0
cam_auto.clip_end = 1000.0
ob_auto_camera = bpy.data.objects.new('AutoCamera', cam_auto)
scene.collection.objects.link(ob_auto_camera)
ob_auto_camera.location = (5.9702, -6.19188, 4.00425)
ob_auto_camera.rotation_euler = (1.09748, -7.21219e-08, 0.694738)
scene.camera = ob_auto_camera
light_auto_sun = bpy.data.lights.new('AutoSun', 'SUN')
light_auto_sun.energy = 3.0
light_auto_sun.angle = 0.0523599
ob_auto_sun = bpy.data.objects.new('AutoSun', light_auto_sun)
scene.collection.objects.link(ob_auto_sun)
ob_auto_sun.rotation_euler = (0.872665, 0.174533, 0.523599)
bpy.context.view_layer.update()
